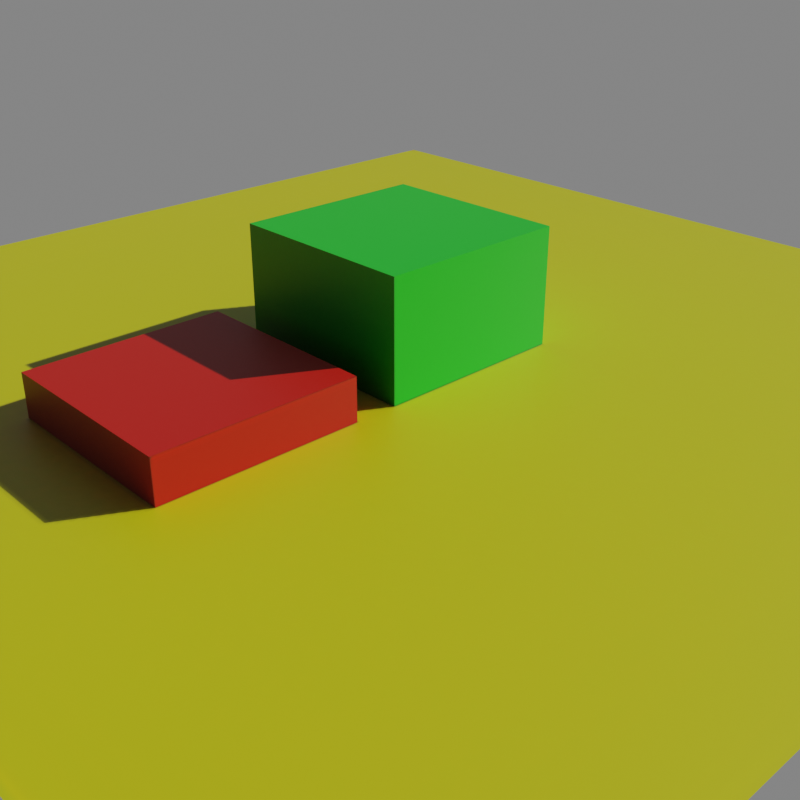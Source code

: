 # Source: superbaker-addon-test.blend  (saved by Blender 2.92.15; exported with 4.5.12 LTS)
import bpy
from mathutils import Matrix  # noqa: F401  (used for matrix-valued properties, if any)

bpy.ops.wm.read_factory_settings(use_empty=True)
scene = bpy.context.scene
scene.name = 'Scene'

# ---- collections
col_collection = bpy.data.collections.new('Collection'); scene.collection.children.link(col_collection)

# ---- images (referenced by path relative to the original .blend; pixels are not part of the script)
import os
ASSET_DIR = os.environ.get("B2B_ASSET_DIR", "")  # directory of the original .blend (textures are referenced by path, not embedded)
HERE = os.path.dirname(os.path.abspath(__file__))  # packed textures are extracted next to this script under _unpacked/

def load_image(name, relpath, width, height, colorspace="sRGB"):
    """Load a texture the original file referenced (path relative to the .blend, or extracted next to this script)."""
    p = next((c for c in (os.path.join(HERE, relpath), os.path.join(ASSET_DIR, relpath)) if relpath and os.path.exists(c)), "")
    if p:
        img = bpy.data.images.load(p, check_existing=True)
        img.name = name
    else:  # same state as the original file: an image datablock whose file is absent (Cycles renders it pink)
        img = bpy.data.images.new(name, width, height)
        img.source = "FILE"
        img.filepath = "//" + (relpath or name)
    img.colorspace_settings.name = colorspace
    return img
img_sb_lightmap_xi5xnk = load_image('sb_lightmap_XI5XNK', '_unpacked/sb_lightmap_XI5XNK.ef3005d4.png', 512, 512, 'sRGB')
img_sb_lightmap_6pry7q = load_image('sb_lightmap_6PRY7Q', '_unpacked/sb_lightmap_6PRY7Q.96e6ec38.png', 512, 512, 'sRGB')
img_sb_lightmap_q7umqm = load_image('sb_lightmap_Q7UMQM', '_unpacked/sb_lightmap_Q7UMQM.8b9888a9.png', 256, 256, 'sRGB')

# ---- materials (node trees are filled in below, after node groups)
mat_material = bpy.data.materials.new('Material')
mat_material.alpha_threshold = 0.0
mat_material.line_color = (0.0, 0.0, 0.0, 1.0)
mat_material_002 = bpy.data.materials.new('Material.002')
mat_material_003 = bpy.data.materials.new('Material.003')

# ---- material node trees
mat_material.use_nodes = True; mat_material.node_tree.nodes.clear()
_N = mat_material.node_tree.nodes; _L = mat_material.node_tree.links
n0 = _N.new('ShaderNodeOutputMaterial'); n0.name = 'Material Output'; n0.location = (371, 258)
n1 = _N.new('ShaderNodeBsdfPrincipled'); n1.name = 'Principled BSDF'; n1.location = (-107, 280)
n1.distribution = 'GGX'
n1.subsurface_method = 'BURLEY'
n1.inputs[2].default_value = 0.4
n1.inputs[3].default_value = 1.45
n1.inputs[27].default_value = (0.0, 0.0, 0.0, 1.0)
n1.inputs[28].default_value = 1.0
n2 = _N.new('ShaderNodeTexImage'); n2.name = 'Image Texture'; n2.location = (-684, 33)
n2.label = 'superbaker_lightmap'
n2.image = img_sb_lightmap_xi5xnk
_L.new(n1.outputs[0], n0.inputs[0])
_L.new(n2.outputs[0], n1.inputs[0])
n0.is_active_output = True
mat_material_002.use_nodes = True; mat_material_002.node_tree.nodes.clear()
_N = mat_material_002.node_tree.nodes; _L = mat_material_002.node_tree.links
n0 = _N.new('ShaderNodeBsdfPrincipled'); n0.name = 'Principled BSDF'; n0.location = (10, 300)
n0.distribution = 'GGX'
n0.subsurface_method = 'BURLEY'
n0.inputs[3].default_value = 1.45
n0.inputs[27].default_value = (0.0, 0.0, 0.0, 1.0)
n0.inputs[28].default_value = 1.0
n1 = _N.new('ShaderNodeTexImage'); n1.name = 'Image Texture'; n1.location = (-600, 62)
n1.label = 'superbaker_lightmap'
n1.image = img_sb_lightmap_6pry7q
n2 = _N.new('ShaderNodeOutputMaterial'); n2.name = 'Material Output'; n2.location = (300, 300)
_L.new(n0.outputs[0], n2.inputs[0])
_L.new(n1.outputs[0], n0.inputs[0])
n2.is_active_output = True
mat_material_003.use_nodes = True; mat_material_003.node_tree.nodes.clear()
_N = mat_material_003.node_tree.nodes; _L = mat_material_003.node_tree.links
n0 = _N.new('ShaderNodeBsdfPrincipled'); n0.name = 'Principled BSDF'; n0.location = (10, 300)
n0.distribution = 'GGX'
n0.subsurface_method = 'BURLEY'
n0.inputs[3].default_value = 1.45
n0.inputs[27].default_value = (0.0, 0.0, 0.0, 1.0)
n0.inputs[28].default_value = 1.0
n1 = _N.new('ShaderNodeOutputMaterial'); n1.name = 'Material Output'; n1.location = (300, 300)
n2 = _N.new('ShaderNodeTexImage'); n2.name = 'Image Texture'; n2.location = (-600, -100)
n2.label = 'superbaker_lightmap'
n2.image = img_sb_lightmap_q7umqm
_L.new(n0.outputs[0], n1.inputs[0])
_L.new(n2.outputs[0], n0.inputs[0])
n1.is_active_output = True

# ---- world
world_world = bpy.data.worlds.new('World'); scene.world = world_world
world_world.use_nodes = True; world_world.node_tree.nodes.clear()
_N = world_world.node_tree.nodes; _L = world_world.node_tree.links
n0 = _N.new('ShaderNodeOutputWorld'); n0.name = 'World Output'; n0.location = (300, 300)
n1 = _N.new('ShaderNodeBackground'); n1.name = 'Background'; n1.location = (10, 300)
n1.inputs[0].default_value = (0.05088, 0.05088, 0.05088, 1.0)
_L.new(n1.outputs[0], n0.inputs[0])
n0.is_active_output = True
world_world.color = (0.05088, 0.05088, 0.05088)
world_world.use_sun_shadow = False
world_world.sun_shadow_jitter_overblur = 0.0

# ---- cameras
cam_camera = bpy.data.cameras.new('Camera')
cam_camera.clip_end = 100.0
cam_camera.ortho_scale = 7.314

# ---- lights
light_sun = bpy.data.lights.new('Sun', 'SUN')
light_sun.transmission_factor = 0.0
light_sun.energy = 1.0
light_sun.shadow_soft_size = 0.125

# ---- meshes
me_cube = bpy.data.meshes.new('Cube')
me_cube.from_pydata([(1.0, 1.0, 1.0), (1.0, 1.0, -1.0), (1.0, -1.0, 1.0), (1.0, -1.0, -1.0), (-1.0, 1.0, 1.0), (-1.0, 1.0, -1.0), (-1.0, -1.0, 1.0), (-1.0, -1.0, -1.0)], [], [(0, 4, 6, 2), (3, 2, 6, 7), (7, 6, 4, 5), (5, 1, 3, 7), (1, 0, 2, 3), (5, 4, 0, 1)])
_uv = me_cube.uv_layers.new(name='UVMap')
_uv.uv.foreach_set('vector', [0.625, 0.5, 0.875, 0.5, 0.875, 0.75, 0.625, 0.75, 0.375, 0.75, 0.625, 0.75, 0.625, 1.0, 0.375, 1.0, 0.375, 0.0, 0.625, 0.0, 0.625, 0.25, 0.375, 0.25, 0.125, 0.5, 0.375, 0.5, 0.375, 0.75, 0.125, 0.75, 0.375, 0.5, 0.625, 0.5, 0.625, 0.75, 0.375, 0.75, 0.375, 0.25, 0.625, 0.25, 0.625, 0.5, 0.375, 0.5])
_uv = me_cube.uv_layers.new(name='sb_lightmap')
_uv.uv.foreach_set('vector', [0.75, 0.25, 1.0, 0.25, 1.0, 0.5, 0.75, 0.5, 0.25, 0.25, 0.25, 0.5, 0.0, 0.5, 0.0, 0.25, 0.5, 0.0, 0.5, 0.25, 0.25, 0.25, 0.25, 0.0, 0.25, 0.25, 0.5, 0.25, 0.5, 0.5, 0.25, 0.5, 0.25, 0.5, 0.25, 0.75, 0.0, 0.75, 0.0, 0.5, 0.75, 0.0, 0.75, 0.25, 0.5, 0.25, 0.5, 0.0])
_uv.active_render = True
me_cube.materials.append(mat_material)
me_cube.use_remesh_preserve_volume = False
me_cube.use_remesh_preserve_attributes = False
me_cube.use_mirror_vertex_groups = False
me_cube.update()
me_cube_001 = bpy.data.meshes.new('Cube.001')
me_cube_001.from_pydata([(-1.0, -1.0, -1.0), (-1.0, -1.0, 1.0), (-1.0, 1.0, -1.0), (-1.0, 1.0, 1.0), (1.0, -1.0, -1.0), (1.0, -1.0, 1.0), (1.0, 1.0, -1.0), (1.0, 1.0, 1.0)], [], [(0, 1, 3, 2), (2, 3, 7, 6), (6, 7, 5, 4), (4, 5, 1, 0), (2, 6, 4, 0), (7, 3, 1, 5)])
_uv = me_cube_001.uv_layers.new(name='UVMap')
_uv.uv.foreach_set('vector', [0.375, 0.0, 0.625, 0.0, 0.625, 0.25, 0.375, 0.25, 0.375, 0.25, 0.625, 0.25, 0.625, 0.5, 0.375, 0.5, 0.375, 0.5, 0.625, 0.5, 0.625, 0.75, 0.375, 0.75, 0.375, 0.75, 0.625, 0.75, 0.625, 1.0, 0.375, 1.0, 0.125, 0.5, 0.375, 0.5, 0.375, 0.75, 0.125, 0.75, 0.625, 0.5, 0.875, 0.5, 0.875, 0.75, 0.625, 0.75])
_uv = me_cube_001.uv_layers.new(name='sb_lightmap')
_uv.uv.foreach_set('vector', [0.5, 0.5, 0.5, 0.75, 0.25, 0.75, 0.25, 0.5, 0.75, 0.5, 0.75, 0.75, 0.5, 0.75, 0.5, 0.5, 0.25, 0.75, 0.25, 1.0, 0.0, 1.0, 0.0, 0.75, 1.0, 0.0, 1.0, 0.25, 0.75, 0.25, 0.75, 0.0, 0.25, 0.75, 0.5, 0.75, 0.5, 1.0, 0.25, 1.0, 0.0, 0.0, 0.25, 0.0, 0.25, 0.25, 0.0, 0.25])
_uv.active_render = True
me_cube_001.materials.append(mat_material_002)
me_cube_001.use_remesh_fix_poles = True
me_cube_001.use_remesh_preserve_attributes = False
me_cube_001.use_mirror_vertex_groups = False
me_cube_001.update()
me_plane_001 = bpy.data.meshes.new('Plane.001')
me_plane_001.from_pydata([(-1.0, -1.0, 0.0), (1.0, -1.0, 0.0), (-1.0, 1.0, 0.0), (1.0, 1.0, 0.0)], [], [(0, 1, 3, 2)])
_uv = me_plane_001.uv_layers.new(name='UVMap')
_uv.uv.foreach_set('vector', [0.0, 0.0, 1.0, 0.0, 1.0, 1.0, 0.0, 1.0])
_uv = me_plane_001.uv_layers.new(name='sb_lightmap')
_uv.uv.foreach_set('vector', [1.0, 1.0, 1.192e-07, 1.0, 0.0, 1.192e-07, 1.0, 0.0])
_uv.active_render = True
me_plane_001.materials.append(mat_material_003)
me_plane_001.use_remesh_fix_poles = True
me_plane_001.use_remesh_preserve_attributes = False
me_plane_001.use_mirror_vertex_groups = False
me_plane_001.update()

# ---- objects
ob_cube = bpy.data.objects.new('Cube', me_cube)
ob_camera = bpy.data.objects.new('Camera', cam_camera)
ob_cube_001 = bpy.data.objects.new('Cube.001', me_cube_001)
ob_sun = bpy.data.objects.new('Sun', light_sun)
ob_plane = bpy.data.objects.new('Plane', me_plane_001)

# ---- transforms, parenting, visibility, modifiers, constraints
ob_cube.location = (0.0, 0.0, 0.7732)
ob_cube.lock_rotations_4d = False
ob_cube.empty_display_type = 'ARROWS'
ob_cube.lineart.crease_threshold = 0.0
ob_camera.location = (7.359, -6.926, 4.958)
ob_camera.rotation_euler = (1.109, 0.0, 0.8149)
ob_camera.lock_rotations_4d = False
ob_camera.empty_display_type = 'ARROWS'
ob_camera.color = (0.0, 0.0, 0.0, 0.0)
ob_camera.display_type = 'WIRE'
ob_camera.lineart.crease_threshold = 0.0
ob_cube_001.location = (0.0, -2.43, 0.0)
ob_cube_001.lineart.crease_threshold = 0.0
ob_sun.location = (0.0, 3.35, 9.563)
ob_sun.rotation_euler = (-1.057, 0.2079, -0.3765)
ob_sun.lineart.crease_threshold = 0.0
ob_plane.location = (0.0, 0.0, 0.5665)
ob_plane.scale = (5.53, 5.53, 5.53)
ob_plane.lineart.crease_threshold = 0.0

# ---- collection membership
col_collection.objects.link(ob_cube)
col_collection.objects.link(ob_camera)
col_collection.objects.link(ob_cube_001)
col_collection.objects.link(ob_sun)
col_collection.objects.link(ob_plane)

# ---- scene / render settings (as saved in the file)
scene.camera = ob_camera
scene.frame_start = 1; scene.frame_end = 250; scene.frame_set(0)
scene.render.engine = 'CYCLES'
scene.render.resolution_x = 4
scene.render.resolution_y = 4
scene.cycles.use_denoising = False
scene.cycles.samples = 128
scene.cycles.sampling_pattern = 'TABULATED_SOBOL'
scene.cycles.use_adaptive_sampling = False
scene.cycles.use_light_tree = False
scene.view_settings.view_transform = 'Filmic'
scene.view_settings.exposure = 2.0
bpy.context.view_layer.update()
